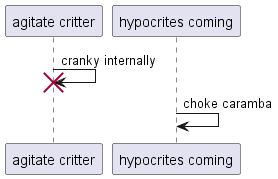

The diagram above was rendered by PlantUML. Its source (embedded in the PNG):
@startuml
participant "agitate critter" as 0
participant "hypocrites coming" as 1
0 -> 0!! : cranky internally
1 -> 1: choke caramba
@enduml